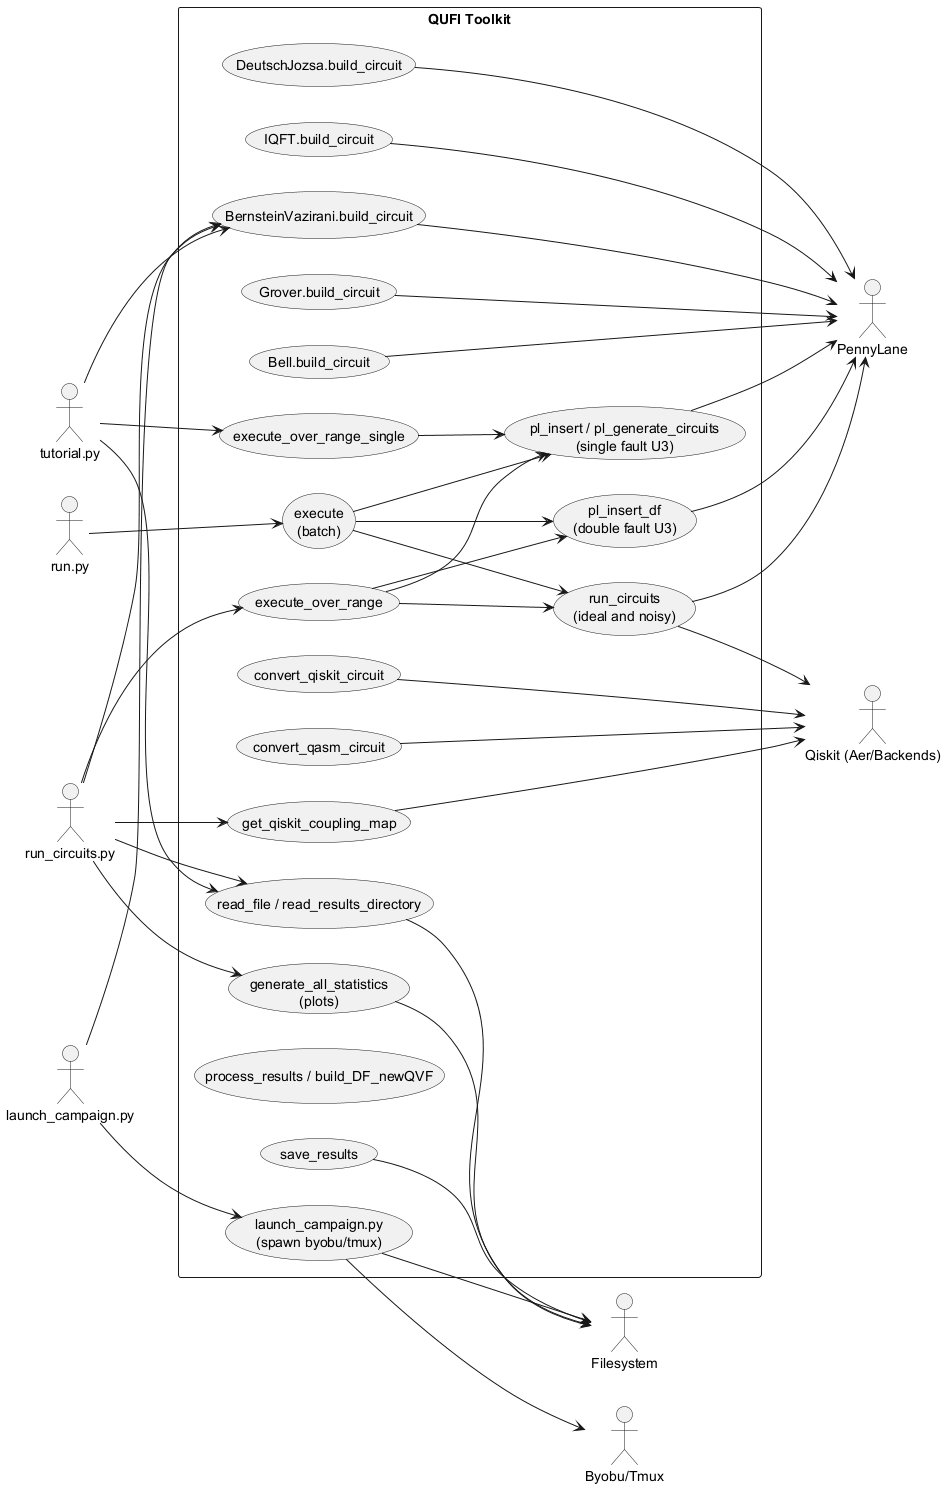

The diagram above was rendered by PlantUML. Its source (embedded in the PNG):
@startuml
left to right direction

actor "run_circuits.py" as RunCircuits
actor "launch_campaign.py" as LaunchCampaign
actor "run.py" as RunWorker
actor "tutorial.py" as Tutorial
actor "PennyLane" as PL
actor "Qiskit (Aer/Backends)" as QK
actor "Filesystem" as FS
actor "Byobu/Tmux" as TMUX

rectangle "QUFI Toolkit" as System {
  ' Circuit construction (qufi/circuit_generator.py)
  usecase "BernsteinVazirani.build_circuit" as UC_BV
  usecase "DeutschJozsa.build_circuit" as UC_DJ
  usecase "Grover.build_circuit" as UC_GR
  usecase "IQFT.build_circuit" as UC_IQFT
  usecase "Bell.build_circuit" as UC_BELL

  ' Conversion and topology (qufi/injector.py)
  usecase "convert_qiskit_circuit" as UC_CQK
  usecase "convert_qasm_circuit" as UC_CQASM
  usecase "get_qiskit_coupling_map" as UC_CMAP

  ' Fault injection and execution (qufi/injector.py)
  usecase "pl_insert / pl_generate_circuits\n(single fault U3)" as UC_SF
  usecase "pl_insert_df\n(double fault U3)" as UC_DF
  usecase "run_circuits\n(ideal and noisy)" as UC_RUN

  ' Sweeps and orchestration (qufi/injector.py)
  usecase "execute_over_range" as UC_EOR
  usecase "execute_over_range_single" as UC_EORS
  usecase "execute\n(batch)" as UC_EXEC

  ' Persistence and analysis (qufi/injector.py, qufi/results_processing.py)
  usecase "save_results" as UC_SAVE
  usecase "read_file / read_results_directory" as UC_READ
  usecase "process_results / build_DF_newQVF" as UC_PROC
  usecase "generate_all_statistics\n(plots)" as UC_PLOTS

  ' Campaign launcher (launch_campaign.py)
  usecase "launch_campaign.py\n(spawn byobu/tmux)" as UC_LAUNCH
}

' Script-driven interactions
RunCircuits --> UC_BV
RunCircuits --> UC_CMAP
RunCircuits --> UC_EOR
RunCircuits --> UC_READ
RunCircuits --> UC_PLOTS

LaunchCampaign --> UC_BV
LaunchCampaign --> UC_LAUNCH

RunWorker --> UC_EXEC

Tutorial --> UC_BV
Tutorial --> UC_EORS
Tutorial --> UC_READ

' External systems used by use cases
UC_BV --> PL
UC_DJ --> PL
UC_GR --> PL
UC_IQFT --> PL
UC_BELL --> PL

UC_CQK --> QK
UC_CQASM --> QK
UC_CMAP --> QK

UC_SF --> PL
UC_DF --> PL
UC_RUN --> PL
UC_RUN --> QK

' Execution flow relations among use cases
UC_EOR --> UC_SF
UC_EOR --> UC_DF
UC_EOR --> UC_RUN
UC_EORS --> UC_SF
UC_EXEC --> UC_SF
UC_EXEC --> UC_DF
UC_EXEC --> UC_RUN

' Persistence and analytics
UC_SAVE --> FS
UC_READ --> FS
UC_PLOTS --> FS

' Campaign launcher external integration
UC_LAUNCH --> FS
UC_LAUNCH --> TMUX
@enduml